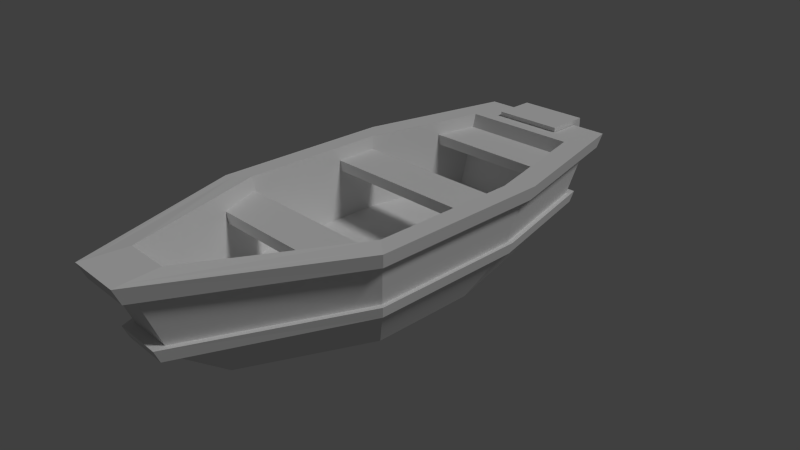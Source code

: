 # Source: wood.blend  (saved by Blender 2.78.0; exported with 4.5.12 LTS)
import bpy
from mathutils import Matrix  # noqa: F401  (used for matrix-valued properties, if any)

bpy.ops.wm.read_factory_settings(use_empty=True)
scene = bpy.context.scene
scene.name = 'Scene'

# ---- collections
col_collection_1 = bpy.data.collections.new('Collection 1'); scene.collection.children.link(col_collection_1)

# ---- materials (node trees are filled in below, after node groups)
mat_material = bpy.data.materials.new('Material')
mat_material.alpha_threshold = 0.0
mat_material.use_transparent_shadow = False
mat_material.roughness = 0.5
mat_material.line_color = (0.0, 0.0, 0.0, 1.0)

# ---- material node trees

# ---- world
world_world = bpy.data.worlds.new('World'); scene.world = world_world
world_world.color = (0.05088, 0.05088, 0.05088)
world_world.use_sun_shadow = False
world_world.sun_shadow_jitter_overblur = 0.0
world_world.cycles.sampling_method = 'NONE'
world_world.cycles.sample_map_resolution = 256

# ---- cameras
cam_camera = bpy.data.cameras.new('Camera')
cam_camera.clip_end = 100.0
cam_camera.lens = 35.0
cam_camera.sensor_width = 32.0
cam_camera.sensor_height = 18.0
cam_camera.ortho_scale = 7.314
cam_camera.dof.focus_distance = 0.0
cam_camera.dof.aperture_fstop = 128.0

# ---- lights
light_lamp = bpy.data.lights.new('Lamp', 'SUN')
light_lamp.transmission_factor = 0.0
light_lamp.cutoff_distance = 30.0
light_lamp.angle = 0.1993
light_lamp.energy = 1.0
light_lamp.shadow_buffer_clip_start = 1.001
light_lamp.shadow_soft_size = 0.1
light_lamp.shadow_cascade_max_distance = 1000.0
light_lamp.cycles.use_multiple_importance_sampling = False

# ---- meshes
me_cube_011 = bpy.data.meshes.new('Cube.011')
me_cube_011.from_pydata([(-0.8773, -0.6963, -0.5811), (-1.387, -1.085, 1.0), (-0.8773, 0.785, -0.5811), (-1.387, 1.258, 1.0), (0.8773, -0.6963, -0.5811), (1.387, -1.085, 1.0), (0.8773, 0.785, -0.5811), (1.387, 1.258, 1.0), (-0.9373, 3.217, 1.0), (-0.5926, 2.157, -0.522), (0.5926, 2.157, -0.522), (0.9373, 3.217, 1.0), (-0.2247, -2.371, -0.5072), (-0.3553, -3.5, 1.135), (0.3553, -3.5, 1.135), (0.2247, -2.371, -0.5072), (-1.225, -0.961, 0.06636), (-1.225, 1.107, 0.0658), (1.225, 1.107, 0.0658), (1.225, -0.961, 0.06636), (-0.8273, 2.836, 0.06052), (0.8273, 2.836, 0.06052), (-0.3136, -3.092, 0.07739), (0.3136, -3.092, 0.07739), (-1.209, -0.9491, 1.0), (-1.209, 1.092, 1.0), (1.209, 1.092, 1.0), (1.209, -0.9491, 1.0), (-0.8168, 2.799, 1.0), (0.8168, 2.799, 1.0), (0.3097, -3.054, 1.135), (-0.3097, -3.054, 1.135), (-1.041, -0.8361, 0.04243), (-1.041, 0.9213, 0.04243), (1.041, 0.9213, 0.04243), (1.041, -0.8361, 0.04243), (-0.7031, 2.391, 0.04243), (0.7031, 2.391, 0.04243), (0.2666, -2.648, 0.1587), (-0.2666, -2.648, 0.1587), (-1.355, -1.06, 0.8133), (-0.347, -3.418, 0.9236), (-1.355, 1.227, 0.8132), (1.355, 1.227, 0.8132), (1.355, -1.06, 0.8133), (-0.9153, 3.14, 0.8121), (0.9153, 3.14, 0.8121), (0.347, -3.418, 0.9236), (-1.447, -1.13, 0.8133), (-1.481, -1.157, 1.0), (-1.481, 1.345, 1.0), (1.481, 1.345, 1.0), (1.481, -1.157, 1.0), (-1.001, 3.436, 1.0), (1.001, 3.436, 1.0), (-0.3705, -3.551, 0.9236), (-0.3794, -3.638, 1.135), (0.3794, -3.638, 1.135), (-1.447, 1.312, 0.8132), (1.447, 1.312, 0.8132), (1.447, -1.13, 0.8133), (-0.9773, 3.355, 0.8121), (0.9773, 3.355, 0.8121), (0.3705, -3.551, 0.9236), (-1.251, 1.131, 0.2153), (1.251, 1.131, 0.2153), (1.251, -0.9808, 0.2157), (-0.8449, 2.897, 0.2108), (0.8449, 2.897, 0.2108), (0.3203, -3.158, 0.2466), (-1.251, -0.9808, 0.2157), (-0.3203, -3.158, 0.2466), (-1.309, 1.185, 0.2153), (-1.281, 1.159, 0.0658), (1.309, 1.185, 0.2153), (1.281, 1.159, 0.0658), (1.309, -1.025, 0.2157), (1.281, -1.004, 0.06636), (-0.8841, 3.032, 0.2108), (-0.8656, 2.969, 0.06052), (0.8841, 3.032, 0.2108), (0.8656, 2.969, 0.06052), (0.3352, -3.303, 0.2466), (0.3282, -3.235, 0.07739), (-1.281, -1.004, 0.06636), (-0.3282, -3.235, 0.07739), (-1.309, -1.025, 0.2157), (-0.3352, -3.303, 0.2466), (-0.5034, 3.007, 1.0), (-0.5034, 3.007, 0.4836), (-0.5034, 3.355, 0.8121), (-0.5034, 3.436, 1.0), (-0.5034, 3.217, 1.0), (-0.5034, 3.14, 0.8121), (0.5034, 3.007, 1.0), (0.5034, 3.007, 0.4836), (0.5034, 3.355, 0.8121), (0.5034, 3.217, 1.0), (0.5034, 3.14, 0.8121), (0.5034, 3.436, 1.0), (-0.9304, 2.129, 0.6758), (-0.9304, 2.129, 0.8219), (-0.8757, 2.781, 0.6758), (-0.8757, 2.781, 0.8219), (0.9304, 2.129, 0.6758), (0.9304, 2.129, 0.8219), (0.8757, 2.781, 0.6758), (0.8757, 2.781, 0.8219), (-1.073, -1.554, 0.6758), (-1.073, -1.554, 0.8219), (-1.174, -0.9538, 0.6758), (-1.174, -0.9538, 0.8219), (1.073, -1.554, 0.6758), (1.073, -1.554, 0.8219), (1.174, -0.9538, 0.6758), (1.174, -0.9538, 0.8219), (-1.261, 0.4627, 0.6758), (-1.261, 0.4627, 0.8219), (-1.186, 1.063, 0.6758), (-1.186, 1.063, 0.8219), (1.261, 0.4627, 0.6758), (1.261, 0.4627, 0.8219), (1.186, 1.063, 0.6758), (1.186, 1.063, 0.8219)], [], [(1, 3, 50, 49), (6, 2, 9, 10), (13, 1, 49, 56), (7, 11, 29, 26), (2, 6, 4, 0), (3, 1, 24, 25), (44, 43, 59, 60), (1, 13, 31, 24), (14, 13, 56, 57), (18, 6, 10, 21), (7, 5, 52, 51), (46, 98, 96, 62), (16, 0, 12, 22), (0, 4, 15, 12), (64, 67, 78, 72), (4, 19, 23, 15), (15, 23, 22, 12), (22, 23, 83, 85), (2, 17, 20, 9), (9, 20, 21, 10), (6, 18, 19, 4), (0, 16, 17, 2), (27, 26, 34, 35), (29, 28, 36, 37), (28, 25, 33, 36), (14, 5, 27, 30), (11, 97, 94, 88, 92, 8, 28, 29), (13, 14, 30, 31), (8, 3, 25, 28), (5, 7, 26, 27), (35, 32, 39, 38), (34, 33, 32, 35), (33, 34, 37, 36), (25, 24, 32, 33), (30, 27, 35, 38), (31, 30, 38, 39), (26, 29, 37, 34), (24, 31, 39, 32), (45, 42, 58, 61), (8, 92, 91, 53), (66, 44, 47, 69), (69, 47, 41, 71), (64, 42, 45, 67), (67, 45, 93, 89, 95, 98, 46, 68), (65, 43, 44, 66), (70, 40, 42, 64), (48, 49, 50, 58), (59, 51, 52, 60), (61, 53, 91, 90), (58, 50, 53, 61), (63, 57, 56, 55), (60, 52, 57, 63), (51, 59, 62, 54), (49, 48, 55, 56), (42, 40, 48, 58), (43, 46, 62, 59), (5, 14, 57, 52), (11, 7, 51, 54), (40, 41, 55, 48), (3, 8, 53, 50), (47, 44, 60, 63), (41, 47, 63, 55), (67, 68, 80, 78), (23, 19, 77, 83), (65, 66, 76, 74), (16, 22, 85, 84), (70, 64, 72, 86), (17, 16, 84, 73), (43, 65, 68, 46), (40, 70, 71, 41), (86, 84, 85, 87), (74, 75, 81, 80), (84, 86, 72, 73), (75, 74, 76, 77), (79, 78, 80, 81), (73, 72, 78, 79), (83, 82, 87, 85), (77, 76, 82, 83), (18, 21, 81, 75), (69, 71, 87, 82), (20, 17, 73, 79), (66, 69, 82, 76), (21, 20, 79, 81), (68, 65, 74, 80), (19, 18, 75, 77), (71, 70, 86, 87), (95, 94, 97, 99, 96, 98), (88, 89, 93, 90, 91, 92), (96, 99, 54, 62), (90, 93, 45, 61), (99, 97, 11, 54), (89, 88, 94, 95), (100, 101, 103, 102), (102, 103, 107, 106), (106, 107, 105, 104), (104, 105, 101, 100), (102, 106, 104, 100), (107, 103, 101, 105), (108, 109, 111, 110), (110, 111, 115, 114), (114, 115, 113, 112), (112, 113, 109, 108), (110, 114, 112, 108), (115, 111, 109, 113), (116, 117, 119, 118), (118, 119, 123, 122), (122, 123, 121, 120), (120, 121, 117, 116), (118, 122, 120, 116), (123, 119, 117, 121)])
_uv = me_cube_011.uv_layers.new(name='UVMap')
_uv.uv.foreach_set('vector', [0.5092, 0.2635, 0.5092, 0.2525, 0.5095, 0.252, 0.5095, 0.2638, 0.06607, 0.8956, 0.06045, 0.8956, 0.06136, 0.8892, 0.06516, 0.8892, 0.5059, 0.2748, 0.5092, 0.2635, 0.5095, 0.2638, 0.506, 0.2754, 0.5003, 0.2525, 0.5018, 0.2433, 0.5022, 0.2452, 0.5009, 0.2532, 0.06045, 0.8956, 0.06607, 0.8956, 0.06607, 0.9026, 0.06045, 0.9026, 0.5092, 0.2525, 0.5092, 0.2635, 0.5086, 0.2628, 0.5086, 0.2532, 0.5098, 0.2539, 0.5098, 0.2647, 0.5095, 0.2651, 0.5095, 0.2536, 0.5092, 0.2635, 0.5059, 0.2748, 0.5058, 0.2727, 0.5086, 0.2628, 0.5036, 0.2748, 0.5059, 0.2748, 0.506, 0.2754, 0.5036, 0.2754, 0.05363, 0.9117, 0.05587, 0.9101, 0.05592, 0.9165, 0.05397, 0.9197, 0.5003, 0.2525, 0.5003, 0.2635, 0.5, 0.2638, 0.5, 0.252, 0.5112, 0.2736, 0.5125, 0.2736, 0.5125, 0.2747, 0.511, 0.2747, 0.05118, 0.9096, 0.05344, 0.9084, 0.05355, 0.9164, 0.05163, 0.9197, 0.06045, 0.9026, 0.06607, 0.9026, 0.06398, 0.9104, 0.06254, 0.9104, 0.06064, 0.8802, 0.06194, 0.8885, 0.06181, 0.8892, 0.06045, 0.8805, 0.05581, 0.9032, 0.05355, 0.902, 0.054, 0.8918, 0.05592, 0.8952, 0.04672, 0.8967, 0.04643, 0.8926, 0.04844, 0.8926, 0.04816, 0.8967, 0.07395, 0.8601, 0.07194, 0.8601, 0.07189, 0.8594, 0.07399, 0.8594, 0.0535, 0.9015, 0.05127, 0.8999, 0.0516, 0.8918, 0.05355, 0.8951, 0.04438, 0.8993, 0.04169, 0.9004, 0.04169, 0.8926, 0.04438, 0.8937, 0.05587, 0.9101, 0.05363, 0.9117, 0.05355, 0.902, 0.05581, 0.9032, 0.05344, 0.9084, 0.05118, 0.9096, 0.05127, 0.8999, 0.0535, 0.9015, 0.5487, 0.1817, 0.5489, 0.1913, 0.546, 0.1907, 0.5458, 0.1824, 0.5131, 0.2128, 0.5131, 0.2051, 0.5152, 0.2057, 0.5152, 0.2123, 0.5479, 0.201, 0.5474, 0.2091, 0.5445, 0.2097, 0.5449, 0.2027, 0.5036, 0.2748, 0.5003, 0.2635, 0.5009, 0.2628, 0.5038, 0.2727, 0.5018, 0.2433, 0.5032, 0.2433, 0.5032, 0.2442, 0.5064, 0.2442, 0.5064, 0.2433, 0.5078, 0.2433, 0.5074, 0.2452, 0.5022, 0.2452, 0.5059, 0.2748, 0.5036, 0.2748, 0.5038, 0.2727, 0.5058, 0.2727, 0.5078, 0.2433, 0.5092, 0.2525, 0.5086, 0.2532, 0.5074, 0.2452, 0.5003, 0.2635, 0.5003, 0.2525, 0.5009, 0.2532, 0.5009, 0.2628, 0.5376, 0.2162, 0.5443, 0.2162, 0.5418, 0.2247, 0.5401, 0.2247, 0.5376, 0.2079, 0.5443, 0.2079, 0.5443, 0.2162, 0.5376, 0.2162, 0.5443, 0.2079, 0.5376, 0.2079, 0.5387, 0.201, 0.5432, 0.201, 0.5474, 0.2091, 0.5471, 0.2187, 0.5443, 0.2179, 0.5445, 0.2097, 0.5494, 0.1719, 0.5487, 0.1817, 0.5458, 0.1824, 0.5464, 0.174, 0.5178, 0.2085, 0.5198, 0.2085, 0.5197, 0.2116, 0.518, 0.2116, 0.5489, 0.1913, 0.5494, 0.1993, 0.5464, 0.1976, 0.546, 0.1907, 0.5471, 0.2187, 0.5479, 0.2284, 0.5449, 0.2263, 0.5443, 0.2179, 0.5171, 0.2736, 0.5185, 0.2647, 0.5188, 0.2651, 0.5173, 0.2747, 0.5078, 0.2433, 0.5064, 0.2433, 0.5064, 0.2422, 0.508, 0.2422, 0.08106, 0.9001, 0.07911, 0.8998, 0.07931, 0.8885, 0.08146, 0.8897, 0.04853, 0.896, 0.04844, 0.8926, 0.05066, 0.8926, 0.05058, 0.896, 0.06809, 0.8985, 0.06615, 0.8981, 0.0665, 0.8892, 0.06842, 0.8903, 0.05987, 0.9001, 0.05781, 0.9004, 0.05781, 0.8985, 0.05893, 0.8985, 0.05893, 0.8938, 0.05781, 0.8938, 0.05781, 0.8918, 0.05987, 0.8922, 0.08113, 0.91, 0.07919, 0.9105, 0.07911, 0.8998, 0.08106, 0.9001, 0.06802, 0.9085, 0.06607, 0.9088, 0.06615, 0.8981, 0.06809, 0.8985, 0.5404, 0.2927, 0.5398, 0.2928, 0.5398, 0.2811, 0.5404, 0.2812, 0.5413, 0.2948, 0.5407, 0.2949, 0.5407, 0.2832, 0.5413, 0.2833, 0.5074, 0.2881, 0.5068, 0.2882, 0.5068, 0.2859, 0.5074, 0.2859, 0.5404, 0.2812, 0.5398, 0.2811, 0.5401, 0.2713, 0.5407, 0.2717, 0.5055, 0.283, 0.5048, 0.2831, 0.5048, 0.2795, 0.5055, 0.2795, 0.5413, 0.2833, 0.5407, 0.2832, 0.541, 0.2713, 0.5416, 0.2718, 0.5407, 0.2949, 0.5413, 0.2948, 0.5416, 0.3043, 0.541, 0.3047, 0.5398, 0.2928, 0.5404, 0.2927, 0.5407, 0.3042, 0.5401, 0.3047, 0.5185, 0.2647, 0.5185, 0.2539, 0.5188, 0.2536, 0.5188, 0.2651, 0.5098, 0.2647, 0.5112, 0.2736, 0.511, 0.2747, 0.5095, 0.2651, 0.5003, 0.2635, 0.5036, 0.2748, 0.5036, 0.2754, 0.5, 0.2638, 0.5018, 0.2433, 0.5003, 0.2525, 0.5, 0.252, 0.5016, 0.2422, 0.5185, 0.2539, 0.5153, 0.2428, 0.5153, 0.2422, 0.5188, 0.2536, 0.5092, 0.2525, 0.5078, 0.2433, 0.508, 0.2422, 0.5095, 0.252, 0.513, 0.2428, 0.5098, 0.2539, 0.5095, 0.2536, 0.513, 0.2422, 0.5153, 0.2428, 0.513, 0.2428, 0.513, 0.2422, 0.5153, 0.2422, 0.06194, 0.8885, 0.06735, 0.8885, 0.06748, 0.8892, 0.06181, 0.8892, 0.07194, 0.8601, 0.06902, 0.8701, 0.06884, 0.8699, 0.07189, 0.8594, 0.06865, 0.8802, 0.06865, 0.8703, 0.06884, 0.8701, 0.06884, 0.8805, 0.07686, 0.8701, 0.07395, 0.8601, 0.07399, 0.8594, 0.07705, 0.8699, 0.06064, 0.8703, 0.06064, 0.8802, 0.06045, 0.8805, 0.06045, 0.8701, 0.07686, 0.8798, 0.07686, 0.8701, 0.07705, 0.8699, 0.07705, 0.88, 0.07919, 0.9105, 0.08113, 0.91, 0.08146, 0.9182, 0.07954, 0.9194, 0.06607, 0.9088, 0.06802, 0.9085, 0.06842, 0.9188, 0.06627, 0.92, 0.05686, 0.9108, 0.05735, 0.9107, 0.05781, 0.9213, 0.05727, 0.9217, 0.05602, 0.9131, 0.0565, 0.9129, 0.05686, 0.9214, 0.05638, 0.9217, 0.05735, 0.9107, 0.05686, 0.9108, 0.05696, 0.9004, 0.05745, 0.9006, 0.0565, 0.9129, 0.05602, 0.9131, 0.05592, 0.9027, 0.0564, 0.9028, 0.06039, 0.9001, 0.05987, 0.9001, 0.05987, 0.8918, 0.06039, 0.8919, 0.05745, 0.9006, 0.05696, 0.9004, 0.05733, 0.8918, 0.05781, 0.8921, 0.04774, 0.8998, 0.04716, 0.8998, 0.04716, 0.8967, 0.04774, 0.8967, 0.0564, 0.9028, 0.05592, 0.9027, 0.05632, 0.8918, 0.05686, 0.8922, 0.06902, 0.8798, 0.07029, 0.8879, 0.07017, 0.8885, 0.06884, 0.88, 0.06567, 0.8601, 0.06362, 0.8601, 0.06357, 0.8594, 0.06572, 0.8594, 0.07559, 0.8879, 0.07686, 0.8798, 0.07705, 0.88, 0.07571, 0.8885, 0.06865, 0.8703, 0.06567, 0.8601, 0.06572, 0.8594, 0.06884, 0.8701, 0.07029, 0.8879, 0.07559, 0.8879, 0.07571, 0.8885, 0.07017, 0.8885, 0.06735, 0.8885, 0.06865, 0.8802, 0.06884, 0.8805, 0.06748, 0.8892, 0.06902, 0.8701, 0.06902, 0.8798, 0.06884, 0.88, 0.06884, 0.8699, 0.06362, 0.8601, 0.06064, 0.8703, 0.06045, 0.8701, 0.06357, 0.8594, 0.5075, 0.2578, 0.5075, 0.2768, 0.5019, 0.2768, 0.496, 0.2768, 0.4981, 0.2699, 0.5039, 0.2699, 0.496, 0.2578, 0.496, 0.2388, 0.4995, 0.2509, 0.5053, 0.2509, 0.5075, 0.2578, 0.5016, 0.2578, 0.5074, 0.2812, 0.5068, 0.2812, 0.5068, 0.2788, 0.5074, 0.2789, 0.5158, 0.2747, 0.5158, 0.2736, 0.5171, 0.2736, 0.5173, 0.2747, 0.5032, 0.2422, 0.5032, 0.2433, 0.5018, 0.2433, 0.5016, 0.2422, 0.4821, 0.2388, 0.496, 0.2388, 0.496, 0.2759, 0.4821, 0.2759, 0.4543, 0.7951, 0.4318, 0.7951, 0.4318, 0.7677, 0.4543, 0.7677, 0.5206, 0.7929, 0.5206, 0.7677, 0.5362, 0.7677, 0.5362, 0.7929, 0.4768, 0.7951, 0.4543, 0.7951, 0.4543, 0.7677, 0.4768, 0.7677, 0.5204, 0.8203, 0.5204, 0.7951, 0.537, 0.7951, 0.537, 0.8203, 0.5193, 0.8455, 0.5349, 0.8455, 0.5354, 0.8729, 0.5188, 0.8729, 0.4514, 0.8455, 0.4671, 0.8455, 0.4676, 0.8729, 0.451, 0.8729, 0.4543, 0.8455, 0.4543, 0.8203, 0.4768, 0.8203, 0.4768, 0.8455, 0.4994, 0.8203, 0.4994, 0.7951, 0.5204, 0.7951, 0.5204, 0.8203, 0.4543, 0.8203, 0.4543, 0.8455, 0.4318, 0.8455, 0.4318, 0.8203, 0.4318, 0.8707, 0.4318, 0.8455, 0.451, 0.8455, 0.451, 0.8707, 0.4768, 0.8455, 0.4978, 0.8455, 0.4969, 0.8707, 0.4777, 0.8707, 0.5188, 0.8707, 0.4978, 0.8707, 0.4987, 0.8455, 0.5179, 0.8455, 0.4768, 0.8203, 0.4543, 0.8203, 0.4543, 0.7951, 0.4768, 0.7951, 0.5206, 0.7677, 0.5206, 0.7929, 0.4994, 0.7929, 0.4994, 0.7677, 0.4543, 0.8203, 0.4318, 0.8203, 0.4318, 0.7951, 0.4543, 0.7951, 0.4768, 0.7929, 0.4768, 0.7677, 0.4994, 0.7677, 0.4994, 0.7929, 0.4768, 0.8448, 0.4768, 0.8211, 0.4994, 0.8203, 0.4994, 0.8455, 0.4994, 0.7958, 0.4994, 0.8196, 0.4768, 0.8203, 0.4768, 0.7951])
me_cube_011.materials.append(mat_material)
me_cube_011.use_remesh_preserve_volume = False
me_cube_011.use_remesh_preserve_attributes = False
me_cube_011.use_mirror_vertex_groups = False
me_cube_011.update()
me_cube_010 = bpy.data.meshes.new('Cube.010')
me_cube_010.from_pydata([(-0.2648, -0.2952, -0.8734), (-0.4917, -0.2952, 0.3339), (-0.2648, 0.2952, -0.8734), (-0.4917, 0.2952, 0.3339), (0.2648, -0.2952, -0.8734), (0.4917, -0.2952, 0.3339), (0.2648, 0.2952, -0.8734), (0.4917, 0.2952, 0.3339), (-0.4917, -0.2952, -0.3257), (-0.4917, 0.2952, -0.3257), (0.4917, 0.2952, -0.3257), (0.4917, -0.2952, -0.3257)], [], [(8, 1, 3, 9), (9, 3, 7, 10), (10, 7, 5, 11), (11, 5, 1, 8), (2, 6, 4, 0), (7, 3, 1, 5), (4, 11, 8, 0), (6, 10, 11, 4), (2, 9, 10, 6), (0, 8, 9, 2)])
_uv = me_cube_010.uv_layers.new(name='UVMap')
_uv.uv.foreach_set('vector', [0.8322, 0.2697, 0.8322, 0.2497, 0.8515, 0.2497, 0.8515, 0.2697, 0.8965, 0.2293, 0.8965, 0.2497, 0.8643, 0.2497, 0.8643, 0.2293, 0.8515, 0.2697, 0.8515, 0.2497, 0.8708, 0.2497, 0.8708, 0.2697, 0.8322, 0.2327, 0.8322, 0.2124, 0.8643, 0.2124, 0.8643, 0.2327, 0.9161, 0.8356, 0.9335, 0.8356, 0.9335, 0.8539, 0.9161, 0.8539, 0.8901, 0.2497, 0.8901, 0.2801, 0.8708, 0.2801, 0.8708, 0.2497, 0.8656, 0.8356, 0.8582, 0.8187, 0.8904, 0.8187, 0.8829, 0.8356, 0.8775, 0.8736, 0.8775, 0.8556, 0.8968, 0.8556, 0.8968, 0.8736, 0.9151, 0.7983, 0.9225, 0.8152, 0.8904, 0.8152, 0.8978, 0.7983, 0.8582, 0.8736, 0.8582, 0.8556, 0.8775, 0.8556, 0.8775, 0.8736])
me_cube_010.materials.append(mat_material)
me_cube_010.use_remesh_preserve_volume = False
me_cube_010.use_remesh_preserve_attributes = False
me_cube_010.use_mirror_vertex_groups = False
me_cube_010.update()

# ---- objects
ob_cube = bpy.data.objects.new('Cube', me_cube_011)
ob_cube_004 = bpy.data.objects.new('Cube.004', me_cube_010)
ob_lamp = bpy.data.objects.new('Lamp', light_lamp)
ob_camera = bpy.data.objects.new('Camera', cam_camera)

# ---- transforms, parenting, visibility, modifiers, constraints
ob_cube.location = (0.0, 0.0, 0.0)
ob_cube.lineart.crease_threshold = 0.0
ob_cube_004.location = (0.0, 3.3, 0.731)
ob_cube_004.lineart.crease_threshold = 0.0
ob_lamp.location = (4.076, 1.005, 5.904)
ob_lamp.rotation_euler = (0.6503, 0.05522, 1.866)
ob_lamp.lock_rotations_4d = False
ob_lamp.empty_display_type = 'ARROWS'
ob_lamp.color = (0.0, 0.0, 0.0, 0.0)
ob_lamp.lineart.crease_threshold = 0.0
ob_camera.location = (7.481, -6.508, 5.344)
ob_camera.rotation_euler = (1.109, 0.01082, 0.8149)
ob_camera.lock_rotations_4d = False
ob_camera.empty_display_type = 'ARROWS'
ob_camera.color = (0.0, 0.0, 0.0, 0.0)
ob_camera.display_type = 'WIRE'
ob_camera.lineart.crease_threshold = 0.0

# ---- collection membership
col_collection_1.objects.link(ob_cube)
col_collection_1.objects.link(ob_cube_004)
col_collection_1.objects.link(ob_lamp)
col_collection_1.objects.link(ob_camera)

# ---- scene / render settings (as saved in the file)
scene.camera = ob_camera
scene.frame_start = 1; scene.frame_end = 250; scene.frame_set(1)
scene.render.engine = 'BLENDER_EEVEE_NEXT'
scene.render.resolution_percentage = 50
scene.render.dither_intensity = 0.0
scene.cycles.use_denoising = False
scene.cycles.samples = 10
scene.cycles.sampling_pattern = 'TABULATED_SOBOL'
scene.cycles.light_sampling_threshold = 0.0
scene.cycles.use_adaptive_sampling = False
scene.cycles.use_light_tree = False
scene.cycles.blur_glossy = 0.0
scene.cycles.pixel_filter_type = 'GAUSSIAN'
scene.cycles.sample_clamp_indirect = 0.0
scene.view_settings.view_transform = 'Standard'
bpy.context.view_layer.update()
